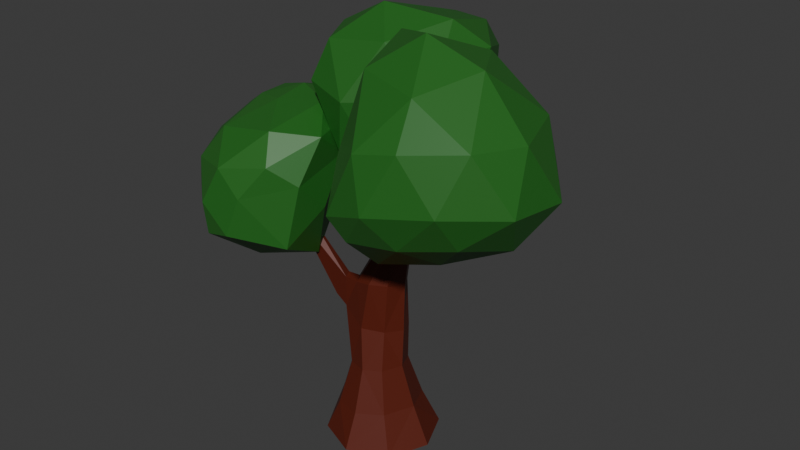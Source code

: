 # Source: tree.blend  (saved by Blender 4.0.36; exported with 4.5.12 LTS)
import bpy
from mathutils import Matrix  # noqa: F401  (used for matrix-valued properties, if any)

bpy.ops.wm.read_factory_settings(use_empty=True)
scene = bpy.context.scene
scene.name = 'Scene'

# ---- collections
col_collection = bpy.data.collections.new('Collection'); scene.collection.children.link(col_collection)

# ---- materials (node trees are filled in below, after node groups)
mat_green = bpy.data.materials.new('green')
mat_green.use_transparent_shadow = False
mat_tree = bpy.data.materials.new('tree')
mat_tree.use_transparent_shadow = False

# ---- material node trees
mat_green.use_nodes = True; mat_green.node_tree.nodes.clear()
_N = mat_green.node_tree.nodes; _L = mat_green.node_tree.links
n0 = _N.new('ShaderNodeBsdfPrincipled'); n0.name = 'Principled BSDF'; n0.location = (10, 300)
n0.inputs[0].default_value = (0.0197, 0.1435, 0.01709, 1.0)
n0.inputs[3].default_value = 1.45
n1 = _N.new('ShaderNodeOutputMaterial'); n1.name = 'Material Output'; n1.location = (300, 300)
_L.new(n0.outputs[0], n1.inputs[0])
n1.is_active_output = True
mat_tree.use_nodes = True; mat_tree.node_tree.nodes.clear()
_N = mat_tree.node_tree.nodes; _L = mat_tree.node_tree.links
n0 = _N.new('ShaderNodeBsdfPrincipled'); n0.name = 'Principled BSDF'; n0.location = (10, 300)
n0.inputs[0].default_value = (0.1053, 0.01352, 0.004689, 1.0)
n0.inputs[3].default_value = 1.45
n1 = _N.new('ShaderNodeOutputMaterial'); n1.name = 'Material Output'; n1.location = (300, 300)
_L.new(n0.outputs[0], n1.inputs[0])
n1.is_active_output = True

# ---- world
world_world = bpy.data.worlds.new('World'); scene.world = world_world
world_world.use_nodes = True; world_world.node_tree.nodes.clear()
_N = world_world.node_tree.nodes; _L = world_world.node_tree.links
n0 = _N.new('ShaderNodeOutputWorld'); n0.name = 'World Output'; n0.location = (300, 300)
n1 = _N.new('ShaderNodeBackground'); n1.name = 'Background'; n1.location = (10, 300)
n1.inputs[0].default_value = (0.05088, 0.05088, 0.05088, 1.0)
_L.new(n1.outputs[0], n0.inputs[0])
n0.is_active_output = True
world_world.color = (0.05088, 0.05088, 0.05088)
world_world.use_sun_shadow = False
world_world.sun_shadow_jitter_overblur = 0.0

# ---- meshes
me_cylinder = bpy.data.meshes.new('Cylinder')
me_cylinder.from_pydata([(0.5231, 0.7941, -0.4063), (-0.258, 1.076, -0.4629), (-0.02953, 1.34, -1.156), (-0.2279, 0.7292, 0.5631), (0.9274, 0.947, -1.155), (0.2925, 0.5439, 0.6007), (1.332, 0.0002387, -1.155), (0.5226, 0.05305, 0.6691), (0.9412, -0.9463, -1.155), (0.3341, -0.439, 0.6776), (-0.007142, -1.338, -1.155), (-0.0808, -0.6391, 0.6475), (-0.9495, -0.9495, -1.155), (-0.5434, -0.4837, 0.6161), (-1.35, -0.001304, -1.156), (-0.8407, -0.03543, 0.5928), (-0.9643, 0.9469, -1.155), (-0.6953, 0.4859, 0.6089), (0.8678, 0.05521, -0.3017), (0.5883, -0.6729, -0.2895), (-0.01738, -0.9867, -0.336), (-0.6603, -0.8028, -0.3796), (-1.105, -0.1306, -0.4113), (-0.9528, 0.7049, -0.3942), (0.2821, 0.5805, 1.501), (-0.1736, 0.7113, 1.508), (0.4543, 0.1898, 1.529), (0.2168, -0.2131, 1.562), (-0.3007, -0.4075, 1.567), (-0.9337, -0.2051, 1.851), (-1.008, 0.09032, 1.868), (-0.618, 0.4941, 1.565), (0.3733, 0.5953, 3.699), (0.03028, 0.8453, 3.842), (0.6298, 0.1465, 3.595), (0.5116, -0.004023, 3.678), (0.251, 0.02464, 3.76), (-0.05782, 0.1799, 3.733), (-0.3875, 0.6258, 3.656), (-0.2542, 0.8202, 3.82), (-0.5728, 1.04, 4.77), (-0.3362, 0.8503, 4.765), (-0.7924, 1.275, 4.84), (-0.6497, 1.405, 4.893), (-0.4401, 1.424, 4.835), (0.9408, -0.03938, 4.979), (0.776, 0.02818, 5.121), (1.098, -0.3041, 4.878), (1.057, -0.4752, 4.867), (0.9616, -0.5279, 4.932), (-0.5841, 0.4297, 2.677), (-0.2241, 0.6654, 2.662), (-0.565, -0.2408, 2.621), (-0.7039, 0.01931, 2.628), (0.2795, -0.1647, 2.762), (-0.1251, -0.3368, 2.735), (0.2243, 0.5913, 2.641), (0.4552, 0.2263, 2.681), (1.466, -0.5736, 5.794), (1.395, -0.5666, 5.867), (1.538, -0.641, 5.744), (1.528, -0.7217, 5.738), (1.489, -0.7627, 5.771), (1.785, -0.6794, 6.367), (1.746, -0.6865, 6.415), (1.827, -0.7184, 6.334), (1.818, -0.7685, 6.331), (1.794, -0.7937, 6.354), (-0.5728, 1.04, 4.77), (-0.3362, 0.8503, 4.765), (-0.7924, 1.275, 4.84), (-0.6497, 1.405, 4.893), (-0.4401, 1.424, 4.835), (-0.6647, 1.105, 5.677), (-0.5307, 0.9847, 5.74), (-0.7337, 1.278, 5.658), (-0.6296, 1.389, 5.728), (-0.4928, 1.397, 5.778), (-0.8581, 1.246, 6.483), (-0.7816, 1.217, 6.522), (-0.8938, 1.321, 6.469), (-0.8258, 1.392, 6.516), (-0.7351, 1.408, 6.55), (-0.4881, 1.184, 5.757), (-0.7355, 1.321, 6.537), (-0.3355, 1.121, 4.809), (0.1435, 0.5091, 3.81), (-0.3355, 1.121, 4.809), (-0.3378, 1.13, 4.81), (0.8038, -0.183, 5.051), (1.409, -0.6472, 5.836), (1.754, -0.7365, 6.392), (-1.234, -2.098e-05, 2.1), (-1.186, -0.2397, 2.082), (-0.9418, -0.07284, 2.676), (-0.8427, -0.2835, 2.66), (-2.194, -0.3931, 3.8), (-2.136, -0.4618, 3.85), (-2.01, -0.2242, 3.886), (-1.943, -0.2854, 3.915), (1.776, -0.7721, 8.984), (0.1316, 0.2406, 7.104), (2.574, 1.603, 7.216), (4.17, -0.8437, 7.396), (2.574, -2.608, 7.363), (0.7845, -2.161, 6.798), (1.052, 1.094, 5.207), (3.509, 0.6392, 5.301), (3.473, -1.915, 5.471), (1.279, -2.536, 5.175), (0.02341, -0.5207, 5.366), (1.839, -0.761, 4.35), (2.288, 0.6108, 8.414), (0.5626, -0.02159, 8.656), (1.003, 1.183, 7.527), (0.1409, -0.936, 7.292), (0.9327, -1.549, 8.322), (3.123, -0.7712, 8.553), (3.638, 0.6408, 7.422), (2.448, -2.022, 8.227), (3.753, -2.001, 7.495), (1.622, -2.716, 7.16), (-0.1017, -0.03296, 6.107), (0.08463, -1.448, 6.187), (1.703, 1.819, 6.208), (0.348, 0.9723, 5.954), (4.433, 0.006379, 6.055), (3.354, 1.504, 6.057), (3.386, -2.519, 6.306), (4.432, -1.538, 6.258), (0.9269, -2.705, 5.687), (1.961, -2.917, 6.059), (0.445, 0.3963, 4.887), (2.381, 1.295, 5.1), (3.923, -0.7702, 5.174), (2.433, -2.426, 5.326), (0.1947, -1.404, 4.911), (1.483, 0.3673, 4.547), (0.5288, -0.3902, 4.19), (2.748, -0.01579, 4.634), (2.688, -1.405, 4.703), (1.26, -1.597, 4.298), (-2.325, 2.511, 7.802), (-1.993, 3.043, 6.392), (-1.103, 3.997, 7.538), (-0.5392, 2.636, 8.27), (-1.335, -0.09255, 8.094), (-1.869, 0.323, 6.217), (-0.4727, 3.647, 6.095), (0.4813, 3.469, 7.439), (0.9351, 0.798, 7.823), (-0.131, -0.1909, 5.803), (-0.9661, 2.158, 4.945), (1.022, 1.918, 5.922), (-1.735, 3.48, 7.777), (-2.673, 2.885, 7.099), (-1.761, 3.712, 7.068), (-2.299, 1.917, 6.155), (-2.625, 1.384, 7.087), (-1.594, 2.698, 8.149), (-0.8261, 3.6, 7.953), (-1.892, 0.9922, 8.134), (-0.7653, 1.005, 8.744), (-1.702, -0.2971, 7.152), (-1.578, 2.691, 5.528), (-1.664, 1.143, 5.326), (-0.9282, 4.079, 6.982), (-1.277, 3.531, 6.084), (0.3352, 3.147, 8.069), (-0.2452, 4.018, 7.57), (0.06697, 0.03862, 8.258), (0.6545, 1.52, 8.506), (-0.8553, -0.3823, 5.741), (-0.5989, -0.6028, 6.991), (-0.3753, 3.062, 5.189), (0.05354, 3.825, 6.905), (1.208, 2.125, 7.878), (0.4386, -0.03159, 7.076), (-0.4434, 1.128, 4.599), (0.3979, 3.088, 5.892), (0.2978, 2.195, 5.109), (0.9432, 2.734, 6.916), (1.204, 1.173, 6.903), (0.7876, 0.9499, 5.262), (-2.886, -0.1911, 5.339), (-2.86, -0.2224, 5.362), (-2.802, -0.1142, 5.378), (-2.772, -0.142, 5.391), (-4.062, 0.1719, 6.014), (-3.682, 0.9301, 5.283), (-2.857, 1.068, 6.426), (-2.715, -0.3211, 6.503), (-3.836, -1.688, 5.266), (-4.01, -0.9186, 4.283), (-2.327, 1.234, 5.049), (-1.5, 0.5937, 6.143), (-1.548, -1.889, 5.682), (-2.377, -2.388, 4.021), (-2.99, 0.0007362, 3.666), (-1.014, -0.7132, 4.531), (-3.471, 0.6445, 6.409), (-4.218, 0.7, 5.675), (-3.412, 1.112, 5.999), (-4.106, 0.2108, 4.736), (-4.4, -0.1805, 5.21), (-3.549, -0.005222, 6.346), (-2.733, 0.5324, 6.622), (-4.056, -0.839, 5.666), (-3.316, -1.404, 6.032), (-4.043, -1.567, 4.635), (-3.427, 0.7565, 4.341), (-3.719, -0.5104, 3.858), (-2.674, 1.366, 5.986), (-3.037, 1.278, 5.099), (-1.735, 0.09834, 6.569), (-2.107, 1.065, 6.392), (-2.662, -2.232, 5.487), (-1.804, -1.502, 6.323), (-3.12, -2.248, 3.798), (-3.102, -2.363, 4.611), (-2.312, 0.7406, 3.92), (-1.838, 1.103, 5.78), (-0.9466, -0.8293, 6.207), (-2.065, -2.262, 4.937), (-2.535, -1.292, 3.106), (-1.57, 0.5702, 4.658), (-1.546, -0.4169, 3.112), (-1.093, -0.004383, 5.568), (-1.023, -1.467, 5.252), (-1.263, -1.67, 3.782)], [], [(4, 0, 18, 6), (1, 3, 5, 0), (6, 18, 19, 8), (0, 5, 7, 18), (8, 19, 20, 10), (18, 7, 9, 19), (10, 20, 21, 12), (19, 9, 11, 20), (12, 21, 22, 14), (20, 11, 13, 21), (14, 22, 23, 16), (21, 13, 15, 22), (17, 15, 30, 31), (16, 23, 1, 2), (22, 15, 17, 23), (2, 1, 0, 4), (23, 17, 3, 1), (2, 4, 6, 8, 10, 12, 14, 16), (51, 50, 39, 33), (11, 9, 27, 28), (3, 17, 31, 25), (13, 11, 28, 29), (7, 5, 24, 26), (15, 13, 29, 30), (5, 3, 25, 24), (9, 7, 26, 27), (35, 34, 47, 48), (53, 52, 37, 38), (55, 54, 35, 36), (57, 56, 32, 34), (50, 53, 38, 39), (52, 55, 36, 37), (54, 57, 34, 35), (56, 51, 33, 32), (44, 43, 71, 72), (33, 39, 43, 44), (36, 86, 85, 41), (38, 37, 40, 42), (39, 38, 42, 43), (37, 36, 41, 40), (46, 89, 90, 59), (32, 33, 46, 45), (33, 86, 89, 46), (36, 35, 48, 49), (34, 32, 45, 47), (24, 25, 51, 56), (27, 26, 57, 54), (29, 28, 55, 52), (31, 30, 53, 50), (26, 24, 56, 57), (28, 27, 54, 55), (30, 29, 93, 92), (25, 31, 50, 51), (59, 90, 91, 64), (48, 47, 60, 61), (45, 46, 59, 58), (49, 48, 61, 62), (47, 45, 58, 60), (63, 64, 91, 67, 66, 65), (61, 60, 65, 66), (58, 59, 64, 63), (62, 61, 66, 67), (60, 58, 63, 65), (69, 87, 88, 83, 74), (42, 40, 68, 70), (41, 85, 44, 72, 88, 87, 69), (43, 42, 70, 71), (40, 41, 69, 68), (77, 76, 81, 82), (71, 70, 75, 76), (68, 69, 74, 73), (72, 71, 76, 77), (70, 68, 73, 75), (79, 84, 82, 81, 80, 78), (75, 73, 78, 80), (74, 83, 84, 79), (76, 75, 80, 81), (73, 74, 79, 78), (95, 94, 98, 99), (83, 88, 72, 77), (85, 86, 33, 44), (84, 83, 77, 82), (91, 90, 62, 67), (90, 89, 49, 62), (89, 86, 36, 49), (53, 30, 92, 94), (52, 53, 94, 95), (29, 52, 95, 93), (99, 98, 186, 187), (94, 92, 96, 98), (93, 95, 99, 97), (92, 93, 97, 96), (100, 112, 113), (101, 115, 113), (100, 117, 112), (100, 119, 117), (100, 116, 119), (101, 122, 115), (102, 124, 114), (103, 126, 118), (104, 128, 120), (105, 130, 121), (101, 125, 122), (102, 124, 127), (103, 129, 126), (104, 131, 128), (105, 123, 130), (106, 137, 132), (107, 139, 133), (108, 134, 140), (109, 141, 135), (110, 138, 136), (138, 141, 111), (138, 141, 136), (136, 141, 109), (141, 140, 111), (141, 135, 140), (135, 140, 108), (140, 139, 111), (140, 139, 134), (134, 139, 107), (139, 111, 137), (139, 137, 133), (133, 137, 106), (137, 111, 138), (137, 138, 132), (132, 138, 110), (123, 110, 136), (123, 136, 130), (130, 136, 109), (131, 109, 135), (131, 135, 128), (128, 108, 135), (129, 108, 134), (129, 134, 126), (126, 134, 107), (127, 107, 133), (127, 133, 124), (124, 133, 106), (125, 106, 132), (125, 122, 132), (122, 132, 110), (130, 109, 131), (130, 131, 121), (121, 131, 104), (128, 108, 129), (128, 129, 120), (120, 103, 129), (126, 107, 127), (126, 127, 118), (118, 102, 127), (124, 106, 125), (124, 125, 114), (114, 125, 101), (122, 110, 123), (122, 123, 115), (115, 123, 105), (116, 105, 121), (116, 121, 119), (119, 121, 104), (119, 104, 120), (119, 120, 117), (117, 120, 103), (117, 103, 118), (117, 118, 112), (112, 118, 102), (115, 105, 116), (115, 116, 113), (113, 116, 100), (112, 114, 102), (112, 114, 113), (113, 114, 101), (142, 154, 155), (143, 157, 155), (142, 159, 154), (142, 161, 159), (142, 158, 161), (143, 164, 157), (144, 166, 156), (145, 168, 160), (146, 170, 162), (147, 172, 163), (143, 167, 164), (144, 169, 166), (145, 171, 168), (146, 173, 170), (147, 165, 172), (148, 179, 174), (149, 181, 175), (150, 182, 176), (151, 183, 177), (152, 180, 178), (180, 153, 183), (180, 183, 178), (178, 183, 151), (183, 153, 182), (183, 182, 177), (177, 182, 150), (182, 153, 181), (182, 181, 176), (176, 181, 149), (181, 153, 179), (181, 179, 175), (175, 179, 148), (179, 153, 180), (179, 180, 174), (174, 180, 152), (165, 152, 178), (165, 178, 172), (172, 178, 151), (173, 151, 177), (173, 177, 170), (170, 177, 150), (171, 150, 176), (171, 176, 168), (168, 176, 149), (169, 149, 175), (169, 175, 166), (166, 175, 148), (167, 148, 174), (167, 174, 164), (164, 174, 152), (172, 151, 173), (172, 173, 163), (163, 173, 146), (170, 150, 171), (170, 171, 162), (162, 171, 145), (168, 149, 169), (168, 169, 160), (160, 169, 144), (166, 148, 167), (166, 167, 156), (156, 167, 143), (164, 152, 165), (164, 165, 157), (157, 165, 147), (158, 147, 163), (158, 163, 161), (161, 163, 146), (161, 146, 162), (161, 162, 159), (159, 162, 145), (159, 145, 160), (159, 160, 154), (154, 160, 144), (157, 147, 158), (157, 158, 155), (155, 158, 142), (154, 144, 156), (154, 156, 155), (155, 156, 143), (184, 185, 187, 186), (98, 96, 184, 186), (97, 99, 187, 185), (96, 97, 185, 184), (188, 200, 201), (189, 203, 201), (188, 200, 205), (188, 207, 205), (188, 204, 207), (189, 210, 203), (190, 212, 202), (191, 214, 206), (192, 216, 208), (193, 218, 209), (189, 213, 210), (190, 215, 212), (191, 217, 214), (192, 219, 216), (193, 211, 218), (194, 220, 225), (195, 227, 221), (196, 228, 222), (197, 229, 223), (198, 224, 226), (226, 199, 229), (226, 224, 229), (224, 229, 197), (229, 199, 228), (229, 228, 223), (223, 228, 196), (228, 199, 227), (228, 227, 222), (222, 227, 195), (227, 199, 225), (227, 225, 221), (221, 225, 194), (225, 199, 226), (225, 226, 220), (220, 226, 198), (211, 224, 198), (211, 218, 224), (218, 197, 224), (219, 197, 223), (219, 223, 216), (216, 223, 196), (217, 196, 222), (217, 222, 214), (214, 222, 195), (215, 195, 221), (215, 221, 212), (212, 221, 194), (213, 220, 194), (213, 220, 210), (210, 220, 198), (218, 197, 219), (218, 219, 209), (209, 219, 192), (216, 196, 217), (216, 217, 208), (208, 217, 191), (214, 195, 215), (214, 215, 206), (206, 215, 190), (212, 194, 213), (212, 213, 202), (202, 189, 213), (210, 211, 198), (210, 203, 211), (203, 211, 193), (204, 193, 209), (204, 209, 207), (207, 192, 209), (207, 192, 208), (207, 208, 205), (205, 208, 191), (205, 191, 206), (205, 206, 200), (200, 190, 206), (203, 193, 204), (203, 201, 204), (201, 204, 188), (200, 202, 190), (200, 202, 201), (201, 202, 189), (126, 139, 127), (139, 118, 127), (102, 137, 127), (137, 124, 127), (134, 126, 103), (103, 140, 126), (140, 118, 126), (118, 139, 126), (140, 118, 139), (118, 111, 139), (108, 134, 103), (103, 140, 134), (137, 102, 124), (102, 106, 124), (106, 114, 124), (111, 102, 137), (102, 138, 137), (102, 132, 106), (132, 114, 106), (114, 125, 106), (118, 111, 102), (111, 102, 112), (112, 102, 138), (114, 110, 102), (114, 132, 102), (140, 118, 103), (117, 141, 118), (141, 112, 118), (112, 118, 111), (141, 112, 111), (112, 138, 111), (108, 103, 140), (103, 135, 140), (120, 129, 108), (108, 103, 129), (122, 114, 132), (114, 132, 125), (141, 138, 112), (112, 138, 136), (203, 210, 198), (128, 108, 120), (120, 108, 135), (135, 108, 103), (120, 103, 135), (135, 117, 103), (114, 125, 122), (135, 117, 141), (117, 141, 109), (136, 112, 141), (112, 114, 110), (110, 113, 114), (113, 122, 114), (122, 114, 101), (128, 120, 135), (120, 131, 135), (131, 135, 117), (117, 109, 135), (100, 136, 112), (110, 138, 102), (198, 210, 189), (218, 204, 211), (204, 224, 211), (224, 203, 211), (203, 198, 211), (203, 198, 224), (189, 201, 198), (189, 226, 198), (204, 224, 203), (224, 201, 203), (226, 220, 213), (213, 225, 220), (218, 204, 193), (202, 189, 226), (226, 189, 213), (226, 213, 202), (212, 213, 225), (225, 213, 194), (209, 218, 204), (218, 204, 207), (188, 224, 204), (224, 201, 204), (224, 201, 188), (218, 207, 224), (207, 197, 224), (197, 188, 224), (188, 224, 229), (229, 200, 226), (200, 202, 226), (202, 199, 226), (226, 212, 199), (208, 188, 197), (212, 226, 225), (212, 194, 225), (192, 209, 218), (218, 209, 207), (200, 202, 199), (199, 202, 190), (207, 197, 188), (205, 188, 208), (205, 188, 229), (229, 200, 188), (219, 218, 192), (192, 218, 197), (197, 207, 218), (221, 225, 212), (227, 215, 225), (215, 221, 225), (192, 207, 197), (197, 207, 208), (205, 229, 200), (229, 206, 200), (206, 200, 199), (199, 200, 190), (208, 192, 197), (206, 199, 190), (199, 215, 190), (201, 224, 198), (212, 190, 199)])
me_cylinder.polygons.foreach_set('material_index', [1, 1, 1, 1, 1, 1, 1, 1, 1, 1, 1, 1, 1, 1, 1, 1, 1, 1, 1, 1, 1, 1, 1, 1, 1, 1, 1, 1, 1, 1, 1, 1, 1, 1, 1, 1, 1, 1, 1, 1, 1, 1, 1, 1, 1, 1, 1, 1, 1, 1, 1, 1, 1, 1, 1, 1, 1, 1, 1, 1, 1, 1, 1, 1, 1, 1, 1, 1, 1, 1, 1, 1, 1, 1, 1, 1, 1, 1, 1, 1, 1, 1, 1, 1, 1, 1, 1, 1, 1, 1, 1, 1, 0, 0, 0, 0, 0, 0, 0, 0, 0, 0, 0, 0, 0, 0, 0, 0, 0, 0, 0, 0, 0, 0, 0, 0, 0, 0, 0, 0, 0, 0, 0, 0, 0, 0, 0, 0, 0, 0, 0, 0, 0, 0, 0, 0, 0, 0, 0, 0, 0, 0, 0, 0, 0, 0, 0, 0, 0, 0, 0, 0, 0, 0, 0, 0, 0, 0, 0, 0, 0, 0, 0, 0, 0, 0, 0, 0, 0, 0, 0, 0, 0, 0, 0, 0, 0, 0, 0, 0, 0, 0, 0, 0, 0, 0, 0, 0, 0, 0, 0, 0, 0, 0, 0, 0, 0, 0, 0, 0, 0, 0, 0, 0, 0, 0, 0, 0, 0, 0, 0, 0, 0, 0, 0, 0, 0, 0, 0, 0, 0, 0, 0, 0, 0, 0, 0, 0, 0, 0, 0, 0, 0, 0, 0, 0, 0, 0, 0, 0, 0, 0, 0, 0, 0, 0, 0, 0, 0, 0, 0, 0, 1, 1, 1, 1, 0, 0, 0, 0, 0, 0, 0, 0, 0, 0, 0, 0, 0, 0, 0, 0, 0, 0, 0, 0, 0, 0, 0, 0, 0, 0, 0, 0, 0, 0, 0, 0, 0, 0, 0, 0, 0, 0, 0, 0, 0, 0, 0, 0, 0, 0, 0, 0, 0, 0, 0, 0, 0, 0, 0, 0, 0, 0, 0, 0, 0, 0, 0, 0, 0, 0, 0, 0, 0, 0, 0, 0, 0, 0, 0, 0, 0, 0, 0, 0, 0, 0, 0, 0, 0, 0, 0, 0, 0, 0, 0, 0, 0, 0, 0, 0, 0, 0, 0, 0, 0, 0, 0, 0, 0, 0, 0, 0, 0, 0, 0, 0, 0, 0, 0, 0, 0, 0, 0, 0, 0, 0, 0, 0, 0, 0, 0, 0, 0, 0, 0, 0, 0, 0, 0, 0, 0, 0, 0, 0, 0, 0, 0, 0, 0, 0, 0, 0, 0, 0, 0, 0, 0, 0, 0, 0, 0, 0, 0, 0, 0, 0, 0, 0, 0, 0, 0, 0, 0, 0, 0, 0, 0, 0, 0, 0, 0, 0, 0, 0, 0, 0, 0, 0, 0, 0, 0, 0, 0, 0, 0, 0, 0, 0, 0, 0, 0, 0])
_uv = me_cylinder.uv_layers.new(name='UVMap')
_uv.uv.foreach_set('vector', [0.875, 0.5, 0.875, 0.75, 0.75, 0.75, 0.75, 0.5, 1.0, 0.75, 1.0, 1.0, 0.875, 1.0, 0.875, 0.75, 0.75, 0.5, 0.75, 0.75, 0.625, 0.75, 0.625, 0.5, 0.875, 0.75, 0.875, 1.0, 0.75, 1.0, 0.75, 0.75, 0.625, 0.5, 0.625, 0.75, 0.5, 0.75, 0.5, 0.5, 0.75, 0.75, 0.75, 1.0, 0.625, 1.0, 0.625, 0.75, 0.5, 0.5, 0.5, 0.75, 0.375, 0.75, 0.375, 0.5, 0.625, 0.75, 0.625, 1.0, 0.5, 1.0, 0.5, 0.75, 0.375, 0.5, 0.375, 0.75, 0.25, 0.75, 0.25, 0.5, 0.5, 0.75, 0.5, 1.0, 0.08029, 0.08029, 0.375, 0.75, 0.25, 0.5, 0.25, 0.75, 0.125, 0.75, 0.125, 0.5, 0.375, 0.75, 0.375, 1.0, 0.25, 1.0, 0.25, 0.75, 0.125, 1.0, 0.25, 1.0, 0.25, 1.0, 0.125, 1.0, 0.125, 0.5, 0.125, 0.75, 0.0, 0.75, 0.0, 0.5, 0.25, 0.75, 0.25, 1.0, 0.125, 1.0, 0.125, 0.75, 1.0, 0.5, 1.0, 0.75, 0.875, 0.75, 0.875, 0.5, 0.125, 0.75, 0.125, 1.0, 0.0, 1.0, 0.0, 0.75, 0.75, 0.49, 0.9197, 0.4197, 0.99, 0.25, 0.9197, 0.08029, 0.75, 0.01, 0.5803, 0.08029, 0.51, 0.25, 0.5803, 0.4197, 0.0, 1.0, 0.125, 1.0, 0.125, 1.0, 0.0, 1.0, 0.5, 1.0, 0.625, 1.0, 0.625, 1.0, 0.5, 1.0, 0.0, 1.0, 0.125, 1.0, 0.125, 1.0, 0.0, 1.0, 0.08029, 0.08029, 0.5, 1.0, 0.5, 1.0, 0.08029, 0.08029, 0.75, 1.0, 0.875, 1.0, 0.875, 1.0, 0.75, 1.0, 0.25, 1.0, 0.375, 1.0, 0.375, 1.0, 0.25, 1.0, 0.875, 1.0, 1.0, 1.0, 1.0, 1.0, 0.875, 1.0, 0.625, 1.0, 0.75, 1.0, 0.75, 1.0, 0.625, 1.0, 0.625, 1.0, 0.75, 1.0, 0.75, 1.0, 0.625, 1.0, 0.25, 1.0, 0.375, 1.0, 0.375, 1.0, 0.25, 1.0, 0.5, 1.0, 0.625, 1.0, 0.625, 1.0, 0.5, 1.0, 0.75, 1.0, 0.875, 1.0, 0.875, 1.0, 0.75, 1.0, 0.125, 1.0, 0.25, 1.0, 0.25, 1.0, 0.125, 1.0, 0.08029, 0.08029, 0.5, 1.0, 0.5, 1.0, 0.08029, 0.08029, 0.625, 1.0, 0.75, 1.0, 0.75, 1.0, 0.625, 1.0, 0.875, 1.0, 1.0, 1.0, 1.0, 1.0, 0.875, 1.0, 0.0, 1.0, 0.125, 1.0, 0.125, 1.0, 0.0, 1.0, 0.0, 1.0, 0.125, 1.0, 0.125, 1.0, 0.0, 1.0, 0.25, 0.01, 0.25, 0.2763, 0.25, 0.2854, 0.25, 0.01, 0.25, 1.0, 0.375, 1.0, 0.375, 1.0, 0.25, 1.0, 0.125, 1.0, 0.25, 1.0, 0.25, 1.0, 0.125, 1.0, 0.08029, 0.08029, 0.5, 1.0, 0.5, 1.0, 0.08029, 0.08029, 0.25, 0.49, 0.25, 0.2394, 0.25, 0.2869, 0.25, 0.49, 0.875, 1.0, 1.0, 1.0, 1.0, 1.0, 0.875, 1.0, 0.25, 0.49, 0.25, 0.2763, 0.25, 0.2394, 0.25, 0.49, 0.5, 1.0, 0.625, 1.0, 0.625, 1.0, 0.5, 1.0, 0.75, 1.0, 0.875, 1.0, 0.875, 1.0, 0.75, 1.0, 0.875, 1.0, 1.0, 1.0, 1.0, 1.0, 0.875, 1.0, 0.625, 1.0, 0.75, 1.0, 0.75, 1.0, 0.625, 1.0, 0.08029, 0.08029, 0.5, 1.0, 0.5, 1.0, 0.08029, 0.08029, 0.125, 1.0, 0.25, 1.0, 0.25, 1.0, 0.125, 1.0, 0.75, 1.0, 0.875, 1.0, 0.875, 1.0, 0.75, 1.0, 0.5, 1.0, 0.625, 1.0, 0.625, 1.0, 0.5, 1.0, 0.25, 1.0, 0.375, 1.0, 0.375, 1.0, 0.25, 1.0, 0.0, 1.0, 0.125, 1.0, 0.125, 1.0, 0.0, 1.0, 0.25, 0.49, 0.25, 0.2869, 0.25, 0.2663, 0.25, 0.49, 0.625, 1.0, 0.75, 1.0, 0.75, 1.0, 0.625, 1.0, 0.875, 1.0, 1.0, 1.0, 1.0, 1.0, 0.875, 1.0, 0.5, 1.0, 0.625, 1.0, 0.625, 1.0, 0.5, 1.0, 0.75, 1.0, 0.875, 1.0, 0.875, 1.0, 0.75, 1.0, 0.4197, 0.4197, 0.25, 0.49, 0.25, 0.2663, 0.25, 0.01, 0.4197, 0.08029, 0.49, 0.25, 0.625, 1.0, 0.75, 1.0, 0.75, 1.0, 0.625, 1.0, 0.875, 1.0, 1.0, 1.0, 1.0, 1.0, 0.875, 1.0, 0.5, 1.0, 0.625, 1.0, 0.625, 1.0, 0.5, 1.0, 0.75, 1.0, 0.875, 1.0, 0.875, 1.0, 0.75, 1.0, 0.25, 0.01, 0.25, 0.2854, 0.25, 0.2937, 0.25, 0.2497, 0.25, 0.01, 0.25, 1.0, 0.375, 1.0, 0.375, 1.0, 0.25, 1.0, 0.25, 0.01, 0.25, 0.2854, 0.25, 0.49, 0.25, 0.49, 0.25, 0.2937, 0.25, 0.2854, 0.25, 0.01, 0.125, 1.0, 0.25, 1.0, 0.25, 1.0, 0.125, 1.0, 0.08029, 0.08029, 0.5, 1.0, 0.5, 1.0, 0.08029, 0.08029, 0.0, 1.0, 0.125, 1.0, 0.125, 1.0, 0.0, 1.0, 0.125, 1.0, 0.25, 1.0, 0.25, 1.0, 0.125, 1.0, 0.08029, 0.08029, 0.5, 1.0, 0.5, 1.0, 0.08029, 0.08029, 0.0, 1.0, 0.125, 1.0, 0.125, 1.0, 0.0, 1.0, 0.25, 1.0, 0.375, 1.0, 0.375, 1.0, 0.25, 1.0, 0.25, 0.01, 0.25, 0.2625, 0.25, 0.49, 0.08029, 0.4197, 0.01, 0.25, 0.08029, 0.08029, 0.25, 1.0, 0.375, 1.0, 0.375, 1.0, 0.25, 1.0, 0.25, 0.01, 0.25, 0.2497, 0.25, 0.2625, 0.25, 0.01, 0.125, 1.0, 0.25, 1.0, 0.25, 1.0, 0.125, 1.0, 0.08029, 0.08029, 0.5, 1.0, 0.5, 1.0, 0.08029, 0.08029, 0.375, 1.0, 0.25, 1.0, 0.25, 1.0, 0.375, 1.0, 0.25, 0.2497, 0.25, 0.2937, 0.25, 0.49, 0.25, 0.49, 0.25, 0.2854, 0.25, 0.2763, 0.25, 0.49, 0.25, 0.49, 0.25, 0.2625, 0.25, 0.2497, 0.25, 0.49, 0.25, 0.49, 0.25, 0.2663, 0.25, 0.2869, 0.25, 0.01, 0.25, 0.01, 0.25, 0.2869, 0.25, 0.2394, 0.25, 0.01, 0.25, 0.01, 0.25, 0.2394, 0.25, 0.2763, 0.25, 0.01, 0.25, 0.01, 0.25, 1.0, 0.25, 1.0, 0.25, 1.0, 0.25, 1.0, 0.375, 1.0, 0.25, 1.0, 0.25, 1.0, 0.375, 1.0, 0.08029, 0.08029, 0.08029, 0.08029, 0.08029, 0.08029, 0.08029, 0.08029, 0.375, 1.0, 0.25, 1.0, 0.25, 1.0, 0.375, 1.0, 0.25, 1.0, 0.25, 1.0, 0.25, 1.0, 0.25, 1.0, 0.08029, 0.08029, 0.08029, 0.08029, 0.08029, 0.08029, 0.08029, 0.08029, 0.25, 1.0, 0.375, 1.0, 0.375, 1.0, 0.25, 1.0, 0.1818, 0.0, 0.1364, 0.07873, 0.2273, 0.07873, 0.2727, 0.1575, 0.3636, 0.1575, 0.3182, 0.07873, 0.9091, 0.0, 0.8636, 0.07873, 0.9545, 0.07873, 0.7273, 0.0, 0.6818, 0.07873, 0.7727, 0.07873, 0.5455, 0.0, 0.5, 0.07873, 0.5909, 0.07873, 0.2727, 0.1575, 0.3182, 0.2362, 0.3636, 0.1575, 0.09091, 0.1575, 0.1364, 0.2362, 0.1818, 0.1575, 0.8182, 0.1575, 0.8636, 0.2362, 0.9091, 0.1575, 0.6364, 0.1575, 0.6818, 0.2362, 0.7273, 0.1575, 0.4545, 0.1575, 0.5, 0.2362, 0.5455, 0.1575, 0.2727, 0.1575, 0.2273, 0.2362, 0.3182, 0.2362, 0.09091, 0.1575, 0.1364, 0.2362, 0.04546, 0.2362, 0.8182, 0.1575, 0.7727, 0.2362, 0.8636, 0.2362, 0.6364, 0.1575, 0.5909, 0.2362, 0.6818, 0.2362, 0.4545, 0.1575, 0.4091, 0.2362, 0.5, 0.2362, 0.1818, 0.3149, 0.2273, 0.3937, 0.2727, 0.3149, 0.0, 0.3149, 0.04546, 0.3937, 0.09091, 0.3149, 0.7273, 0.3149, 0.8182, 0.3149, 0.7727, 0.3937, 0.5455, 0.3149, 0.5909, 0.3937, 0.6364, 0.3149, 0.3636, 0.3149, 0.4091, 0.3937, 0.4545, 0.3149, 0.4091, 0.3937, 0.5, 0.3937, 0.4545, 0.4724, 0.4091, 0.3937, 0.5, 0.3937, 0.4545, 0.3149, 0.4545, 0.3149, 0.5, 0.3937, 0.5455, 0.3149, 0.5909, 0.3937, 0.6818, 0.3937, 0.6364, 0.4724, 0.5909, 0.3937, 0.6364, 0.3149, 0.6818, 0.3937, 0.6364, 0.3149, 0.6818, 0.3937, 0.7273, 0.3149, 0.7727, 0.3937, 0.8636, 0.3937, 0.8182, 0.4724, 0.7727, 0.3937, 0.8636, 0.3937, 0.8182, 0.3149, 0.8182, 0.3149, 0.8636, 0.3937, 0.9091, 0.3149, 0.04546, 0.3937, 0.09091, 0.4724, 0.1364, 0.3937, 0.04546, 0.3937, 0.1364, 0.3937, 0.09091, 0.3149, 0.09091, 0.3149, 0.1364, 0.3937, 0.1818, 0.3149, 0.2273, 0.3937, 0.2727, 0.4724, 0.3182, 0.3937, 0.2273, 0.3937, 0.3182, 0.3937, 0.2727, 0.3149, 0.2727, 0.3149, 0.3182, 0.3937, 0.3636, 0.3149, 0.4091, 0.2362, 0.3636, 0.3149, 0.4545, 0.3149, 0.4091, 0.2362, 0.4545, 0.3149, 0.5, 0.2362, 0.5, 0.2362, 0.4545, 0.3149, 0.5455, 0.3149, 0.5909, 0.2362, 0.5455, 0.3149, 0.6364, 0.3149, 0.5909, 0.2362, 0.6364, 0.3149, 0.6818, 0.2362, 0.6818, 0.2362, 0.7273, 0.3149, 0.6364, 0.3149, 0.7727, 0.2362, 0.7273, 0.3149, 0.8182, 0.3149, 0.7727, 0.2362, 0.8182, 0.3149, 0.8636, 0.2362, 0.8636, 0.2362, 0.8182, 0.3149, 0.9091, 0.3149, 0.04546, 0.2362, 0.0, 0.3149, 0.09091, 0.3149, 0.04546, 0.2362, 0.09091, 0.3149, 0.1364, 0.2362, 0.1364, 0.2362, 0.09091, 0.3149, 0.1818, 0.3149, 0.2273, 0.2362, 0.1818, 0.3149, 0.2727, 0.3149, 0.2273, 0.2362, 0.3182, 0.2362, 0.2727, 0.3149, 0.3182, 0.2362, 0.2727, 0.3149, 0.3636, 0.3149, 0.5, 0.2362, 0.5455, 0.3149, 0.5909, 0.2362, 0.5, 0.2362, 0.5909, 0.2362, 0.5455, 0.1575, 0.5455, 0.1575, 0.5909, 0.2362, 0.6364, 0.1575, 0.6818, 0.2362, 0.7273, 0.3149, 0.7727, 0.2362, 0.6818, 0.2362, 0.7727, 0.2362, 0.7273, 0.1575, 0.7273, 0.1575, 0.8182, 0.1575, 0.7727, 0.2362, 0.8636, 0.2362, 0.9091, 0.3149, 0.9545, 0.2362, 0.8636, 0.2362, 0.9545, 0.2362, 0.9091, 0.1575, 0.9091, 0.1575, 1.0, 0.1575, 0.9545, 0.2362, 0.1364, 0.2362, 0.1818, 0.3149, 0.2273, 0.2362, 0.1364, 0.2362, 0.2273, 0.2362, 0.1818, 0.1575, 0.1818, 0.1575, 0.2273, 0.2362, 0.2727, 0.1575, 0.3182, 0.2362, 0.3636, 0.3149, 0.4091, 0.2362, 0.3182, 0.2362, 0.4091, 0.2362, 0.3636, 0.1575, 0.3636, 0.1575, 0.4091, 0.2362, 0.4545, 0.1575, 0.5, 0.07873, 0.4545, 0.1575, 0.5455, 0.1575, 0.5, 0.07873, 0.5455, 0.1575, 0.5909, 0.07873, 0.5909, 0.07873, 0.5455, 0.1575, 0.6364, 0.1575, 0.6818, 0.07873, 0.6364, 0.1575, 0.7273, 0.1575, 0.6818, 0.07873, 0.7273, 0.1575, 0.7727, 0.07873, 0.7727, 0.07873, 0.7273, 0.1575, 0.8182, 0.1575, 0.8636, 0.07873, 0.8182, 0.1575, 0.9091, 0.1575, 0.8636, 0.07873, 0.9091, 0.1575, 0.9545, 0.07873, 0.9545, 0.07873, 0.9091, 0.1575, 1.0, 0.1575, 0.3636, 0.1575, 0.4545, 0.1575, 0.4091, 0.07873, 0.3636, 0.1575, 0.4091, 0.07873, 0.3182, 0.07873, 0.3182, 0.07873, 0.4091, 0.07873, 0.3636, 0.0, 0.1364, 0.07873, 0.1818, 0.1575, 0.09091, 0.1575, 0.1364, 0.07873, 0.1818, 0.1575, 0.2273, 0.07873, 0.2273, 0.07873, 0.1818, 0.1575, 0.2727, 0.1575, 0.1818, 0.0, 0.1364, 0.07873, 0.2273, 0.07873, 0.2727, 0.1575, 0.3636, 0.1575, 0.3182, 0.07873, 0.9091, 0.0, 0.8636, 0.07873, 0.9545, 0.07873, 0.7273, 0.0, 0.6818, 0.07873, 0.7727, 0.07873, 0.5455, 0.0, 0.5, 0.07873, 0.5909, 0.07873, 0.2727, 0.1575, 0.3182, 0.2362, 0.3636, 0.1575, 0.09091, 0.1575, 0.1364, 0.2362, 0.1818, 0.1575, 0.8182, 0.1575, 0.8636, 0.2362, 0.9091, 0.1575, 0.6364, 0.1575, 0.6818, 0.2362, 0.7273, 0.1575, 0.4545, 0.1575, 0.5, 0.2362, 0.5455, 0.1575, 0.2727, 0.1575, 0.2273, 0.2362, 0.3182, 0.2362, 0.09091, 0.1575, 0.04546, 0.2362, 0.1364, 0.2362, 0.8182, 0.1575, 0.7727, 0.2362, 0.8636, 0.2362, 0.6364, 0.1575, 0.5909, 0.2362, 0.6818, 0.2362, 0.4545, 0.1575, 0.4091, 0.2362, 0.5, 0.2362, 0.1818, 0.3149, 0.2273, 0.3937, 0.2727, 0.3149, 0.0, 0.3149, 0.04546, 0.3937, 0.09091, 0.3149, 0.7273, 0.3149, 0.7727, 0.3937, 0.8182, 0.3149, 0.5455, 0.3149, 0.5909, 0.3937, 0.6364, 0.3149, 0.3636, 0.3149, 0.4091, 0.3937, 0.4545, 0.3149, 0.4091, 0.3937, 0.4545, 0.4724, 0.5, 0.3937, 0.4091, 0.3937, 0.5, 0.3937, 0.4545, 0.3149, 0.4545, 0.3149, 0.5, 0.3937, 0.5455, 0.3149, 0.5909, 0.3937, 0.6364, 0.4724, 0.6818, 0.3937, 0.5909, 0.3937, 0.6818, 0.3937, 0.6364, 0.3149, 0.6364, 0.3149, 0.6818, 0.3937, 0.7273, 0.3149, 0.7727, 0.3937, 0.8182, 0.4724, 0.8636, 0.3937, 0.7727, 0.3937, 0.8636, 0.3937, 0.8182, 0.3149, 0.8182, 0.3149, 0.8636, 0.3937, 0.9091, 0.3149, 0.04546, 0.3937, 0.09091, 0.4724, 0.1364, 0.3937, 0.04546, 0.3937, 0.1364, 0.3937, 0.09091, 0.3149, 0.09091, 0.3149, 0.1364, 0.3937, 0.1818, 0.3149, 0.2273, 0.3937, 0.2727, 0.4724, 0.3182, 0.3937, 0.2273, 0.3937, 0.3182, 0.3937, 0.2727, 0.3149, 0.2727, 0.3149, 0.3182, 0.3937, 0.3636, 0.3149, 0.4091, 0.2362, 0.3636, 0.3149, 0.4545, 0.3149, 0.4091, 0.2362, 0.4545, 0.3149, 0.5, 0.2362, 0.5, 0.2362, 0.4545, 0.3149, 0.5455, 0.3149, 0.5909, 0.2362, 0.5455, 0.3149, 0.6364, 0.3149, 0.5909, 0.2362, 0.6364, 0.3149, 0.6818, 0.2362, 0.6818, 0.2362, 0.6364, 0.3149, 0.7273, 0.3149, 0.7727, 0.2362, 0.7273, 0.3149, 0.8182, 0.3149, 0.7727, 0.2362, 0.8182, 0.3149, 0.8636, 0.2362, 0.8636, 0.2362, 0.8182, 0.3149, 0.9091, 0.3149, 0.04546, 0.2362, 0.0, 0.3149, 0.09091, 0.3149, 0.04546, 0.2362, 0.09091, 0.3149, 0.1364, 0.2362, 0.1364, 0.2362, 0.09091, 0.3149, 0.1818, 0.3149, 0.2273, 0.2362, 0.1818, 0.3149, 0.2727, 0.3149, 0.2273, 0.2362, 0.2727, 0.3149, 0.3182, 0.2362, 0.3182, 0.2362, 0.2727, 0.3149, 0.3636, 0.3149, 0.5, 0.2362, 0.5455, 0.3149, 0.5909, 0.2362, 0.5, 0.2362, 0.5909, 0.2362, 0.5455, 0.1575, 0.5455, 0.1575, 0.5909, 0.2362, 0.6364, 0.1575, 0.6818, 0.2362, 0.7273, 0.3149, 0.7727, 0.2362, 0.6818, 0.2362, 0.7727, 0.2362, 0.7273, 0.1575, 0.7273, 0.1575, 0.7727, 0.2362, 0.8182, 0.1575, 0.8636, 0.2362, 0.9091, 0.3149, 0.9545, 0.2362, 0.8636, 0.2362, 0.9545, 0.2362, 0.9091, 0.1575, 0.9091, 0.1575, 0.9545, 0.2362, 1.0, 0.1575, 0.1364, 0.2362, 0.1818, 0.3149, 0.2273, 0.2362, 0.1364, 0.2362, 0.2273, 0.2362, 0.1818, 0.1575, 0.1818, 0.1575, 0.2273, 0.2362, 0.2727, 0.1575, 0.3182, 0.2362, 0.3636, 0.3149, 0.4091, 0.2362, 0.3182, 0.2362, 0.4091, 0.2362, 0.3636, 0.1575, 0.3636, 0.1575, 0.4091, 0.2362, 0.4545, 0.1575, 0.5, 0.07873, 0.4545, 0.1575, 0.5455, 0.1575, 0.5, 0.07873, 0.5455, 0.1575, 0.5909, 0.07873, 0.5909, 0.07873, 0.5455, 0.1575, 0.6364, 0.1575, 0.6818, 0.07873, 0.6364, 0.1575, 0.7273, 0.1575, 0.6818, 0.07873, 0.7273, 0.1575, 0.7727, 0.07873, 0.7727, 0.07873, 0.7273, 0.1575, 0.8182, 0.1575, 0.8636, 0.07873, 0.8182, 0.1575, 0.9091, 0.1575, 0.8636, 0.07873, 0.9091, 0.1575, 0.9545, 0.07873, 0.9545, 0.07873, 0.9091, 0.1575, 1.0, 0.1575, 0.3636, 0.1575, 0.4545, 0.1575, 0.4091, 0.07873, 0.3636, 0.1575, 0.4091, 0.07873, 0.3182, 0.07873, 0.3182, 0.07873, 0.4091, 0.07873, 0.3636, 0.0, 0.1364, 0.07873, 0.09091, 0.1575, 0.1818, 0.1575, 0.1364, 0.07873, 0.1818, 0.1575, 0.2273, 0.07873, 0.2273, 0.07873, 0.1818, 0.1575, 0.2727, 0.1575, 0.25, 1.0, 0.375, 1.0, 0.375, 1.0, 0.25, 1.0, 0.25, 1.0, 0.25, 1.0, 0.25, 1.0, 0.25, 1.0, 0.08029, 0.08029, 0.08029, 0.08029, 0.08029, 0.08029, 0.08029, 0.08029, 0.25, 1.0, 0.375, 1.0, 0.375, 1.0, 0.25, 1.0, 0.1818, 0.0, 0.1364, 0.07873, 0.2273, 0.07873, 0.2727, 0.1575, 0.3636, 0.1575, 0.3182, 0.07873, 0.9091, 0.0, 0.9545, 0.07873, 0.8636, 0.07873, 0.7273, 0.0, 0.6818, 0.07873, 0.7727, 0.07873, 0.5455, 0.0, 0.5, 0.07873, 0.5909, 0.07873, 0.2727, 0.1575, 0.3182, 0.2362, 0.3636, 0.1575, 0.09091, 0.1575, 0.1364, 0.2362, 0.1818, 0.1575, 0.8182, 0.1575, 0.8636, 0.2362, 0.9091, 0.1575, 0.6364, 0.1575, 0.6818, 0.2362, 0.7273, 0.1575, 0.4545, 0.1575, 0.5, 0.2362, 0.5455, 0.1575, 0.2727, 0.1575, 0.2273, 0.2362, 0.3182, 0.2362, 0.09091, 0.1575, 0.04546, 0.2362, 0.1364, 0.2362, 0.8182, 0.1575, 0.7727, 0.2362, 0.8636, 0.2362, 0.6364, 0.1575, 0.5909, 0.2362, 0.6818, 0.2362, 0.4545, 0.1575, 0.4091, 0.2362, 0.5, 0.2362, 0.1818, 0.3149, 0.2727, 0.3149, 0.2273, 0.3937, 0.0, 0.3149, 0.04546, 0.3937, 0.09091, 0.3149, 0.7273, 0.3149, 0.7727, 0.3937, 0.8182, 0.3149, 0.5455, 0.3149, 0.5909, 0.3937, 0.6364, 0.3149, 0.3636, 0.3149, 0.4545, 0.3149, 0.4091, 0.3937, 0.4091, 0.3937, 0.4545, 0.4724, 0.5, 0.3937, 0.4091, 0.3937, 0.4545, 0.3149, 0.5, 0.3937, 0.4545, 0.3149, 0.5, 0.3937, 0.5455, 0.3149, 0.5909, 0.3937, 0.6364, 0.4724, 0.6818, 0.3937, 0.5909, 0.3937, 0.6818, 0.3937, 0.6364, 0.3149, 0.6364, 0.3149, 0.6818, 0.3937, 0.7273, 0.3149, 0.7727, 0.3937, 0.8182, 0.4724, 0.8636, 0.3937, 0.7727, 0.3937, 0.8636, 0.3937, 0.8182, 0.3149, 0.8182, 0.3149, 0.8636, 0.3937, 0.9091, 0.3149, 0.04546, 0.3937, 0.09091, 0.4724, 0.1364, 0.3937, 0.04546, 0.3937, 0.1364, 0.3937, 0.09091, 0.3149, 0.09091, 0.3149, 0.1364, 0.3937, 0.1818, 0.3149, 0.2273, 0.3937, 0.2727, 0.4724, 0.3182, 0.3937, 0.2273, 0.3937, 0.3182, 0.3937, 0.2727, 0.3149, 0.2727, 0.3149, 0.3182, 0.3937, 0.3636, 0.3149, 0.4091, 0.2362, 0.4545, 0.3149, 0.3636, 0.3149, 0.4091, 0.2362, 0.5, 0.2362, 0.4545, 0.3149, 0.5, 0.2362, 0.5455, 0.3149, 0.4545, 0.3149, 0.5909, 0.2362, 0.5455, 0.3149, 0.6364, 0.3149, 0.5909, 0.2362, 0.6364, 0.3149, 0.6818, 0.2362, 0.6818, 0.2362, 0.6364, 0.3149, 0.7273, 0.3149, 0.7727, 0.2362, 0.7273, 0.3149, 0.8182, 0.3149, 0.7727, 0.2362, 0.8182, 0.3149, 0.8636, 0.2362, 0.8636, 0.2362, 0.8182, 0.3149, 0.9091, 0.3149, 0.04546, 0.2362, 0.0, 0.3149, 0.09091, 0.3149, 0.04546, 0.2362, 0.09091, 0.3149, 0.1364, 0.2362, 0.1364, 0.2362, 0.09091, 0.3149, 0.1818, 0.3149, 0.2273, 0.2362, 0.2727, 0.3149, 0.1818, 0.3149, 0.2273, 0.2362, 0.2727, 0.3149, 0.3182, 0.2362, 0.3182, 0.2362, 0.2727, 0.3149, 0.3636, 0.3149, 0.5, 0.2362, 0.5455, 0.3149, 0.5909, 0.2362, 0.5, 0.2362, 0.5909, 0.2362, 0.5455, 0.1575, 0.5455, 0.1575, 0.5909, 0.2362, 0.6364, 0.1575, 0.6818, 0.2362, 0.7273, 0.3149, 0.7727, 0.2362, 0.6818, 0.2362, 0.7727, 0.2362, 0.7273, 0.1575, 0.7273, 0.1575, 0.7727, 0.2362, 0.8182, 0.1575, 0.8636, 0.2362, 0.9091, 0.3149, 0.9545, 0.2362, 0.8636, 0.2362, 0.9545, 0.2362, 0.9091, 0.1575, 0.9091, 0.1575, 0.9545, 0.2362, 1.0, 0.1575, 0.1364, 0.2362, 0.1818, 0.3149, 0.2273, 0.2362, 0.1364, 0.2362, 0.2273, 0.2362, 0.1818, 0.1575, 0.1818, 0.1575, 0.2727, 0.1575, 0.2273, 0.2362, 0.3182, 0.2362, 0.4091, 0.2362, 0.3636, 0.3149, 0.3182, 0.2362, 0.3636, 0.1575, 0.4091, 0.2362, 0.3636, 0.1575, 0.4091, 0.2362, 0.4545, 0.1575, 0.5, 0.07873, 0.4545, 0.1575, 0.5455, 0.1575, 0.5, 0.07873, 0.5455, 0.1575, 0.5909, 0.07873, 0.5909, 0.07873, 0.6364, 0.1575, 0.5455, 0.1575, 0.6818, 0.07873, 0.6364, 0.1575, 0.7273, 0.1575, 0.6818, 0.07873, 0.7273, 0.1575, 0.7727, 0.07873, 0.7727, 0.07873, 0.7273, 0.1575, 0.8182, 0.1575, 0.8636, 0.07873, 0.8182, 0.1575, 0.9091, 0.1575, 0.8636, 0.07873, 0.9091, 0.1575, 0.9545, 0.07873, 0.9545, 0.07873, 1.0, 0.1575, 0.9091, 0.1575, 0.3636, 0.1575, 0.4545, 0.1575, 0.4091, 0.07873, 0.3636, 0.1575, 0.3182, 0.07873, 0.4091, 0.07873, 0.3182, 0.07873, 0.4091, 0.07873, 0.3636, 0.0, 0.1364, 0.07873, 0.1818, 0.1575, 0.09091, 0.1575, 0.1364, 0.07873, 0.1818, 0.1575, 0.2273, 0.07873, 0.2273, 0.07873, 0.1818, 0.1575, 0.2727, 0.1575, 0.0, 0.0, 0.0, 0.0, 0.0, 0.0, 0.0, 0.0, 0.0, 0.0, 0.0, 0.0, 0.0, 0.0, 0.0, 0.0, 0.0, 0.0, 0.0, 0.0, 0.0, 0.0, 0.0, 0.0, 0.0, 0.0, 0.0, 0.0, 0.0, 0.0, 0.0, 0.0, 0.0, 0.0, 0.0, 0.0, 0.0, 0.0, 0.0, 0.0, 0.0, 0.0, 0.0, 0.0, 0.0, 0.0, 0.0, 0.0, 0.0, 0.0, 0.0, 0.0, 0.0, 0.0, 0.0, 0.0, 0.0, 0.0, 0.0, 0.0, 0.0, 0.0, 0.0, 0.0, 0.0, 0.0, 0.0, 0.0, 0.0, 0.0, 0.0, 0.0, 0.0, 0.0, 0.0, 0.0, 0.0, 0.0, 0.0, 0.0, 0.0, 0.0, 0.0, 0.0, 0.0, 0.0, 0.0, 0.0, 0.0, 0.0, 0.0, 0.0, 0.0, 0.0, 0.0, 0.0, 0.0, 0.0, 0.0, 0.0, 0.0, 0.0, 0.0, 0.0, 0.0, 0.0, 0.0, 0.0, 0.0, 0.0, 0.0, 0.0, 0.0, 0.0, 0.0, 0.0, 0.0, 0.0, 0.0, 0.0, 0.0, 0.0, 0.0, 0.0, 0.0, 0.0, 0.0, 0.0, 0.0, 0.0, 0.0, 0.0, 0.0, 0.0, 0.0, 0.0, 0.0, 0.0, 0.0, 0.0, 0.0, 0.0, 0.0, 0.0, 0.0, 0.0, 0.0, 0.0, 0.0, 0.0, 0.0, 0.0, 0.0, 0.0, 0.0, 0.0, 0.0, 0.0, 0.0, 0.0, 0.0, 0.0, 0.0, 0.0, 0.0, 0.0, 0.0, 0.0, 0.0, 0.0, 0.0, 0.0, 0.0, 0.0, 0.0, 0.0, 0.0, 0.0, 0.0, 0.0, 0.0, 0.0, 0.0, 0.0, 0.0, 0.0, 0.0, 0.0, 0.0, 0.0, 0.0, 0.0, 0.0, 0.0, 0.0, 0.0, 0.0, 0.0, 0.0, 0.0, 0.0, 0.0, 0.0, 0.0, 0.0, 0.0, 0.0, 0.0, 0.0, 0.0, 0.0, 0.0, 0.0, 0.0, 0.0, 0.0, 0.0, 0.0, 0.0, 0.0, 0.0, 0.0, 0.0, 0.0, 0.0, 0.0, 0.0, 0.0, 0.0, 0.0, 0.0, 0.0, 0.0, 0.0, 0.0, 0.0, 0.0, 0.0, 0.0, 0.0, 0.0, 0.0, 0.0, 0.0, 0.0, 0.0, 0.0, 0.0, 0.0, 0.0, 0.0, 0.0, 0.0, 0.0, 0.0, 0.0, 0.0, 0.0, 0.0, 0.0, 0.0, 0.0, 0.0, 0.0, 0.0, 0.0, 0.0, 0.0, 0.0, 0.0, 0.0, 0.0, 0.0, 0.0, 0.0, 0.0, 0.0, 0.0, 0.0, 0.0, 0.0, 0.0, 0.0, 0.0, 0.0, 0.0, 0.0, 0.0, 0.0, 0.0, 0.0, 0.0, 0.0, 0.0, 0.0, 0.0, 0.0, 0.0, 0.0, 0.0, 0.0, 0.0, 0.0, 0.0, 0.0, 0.0, 0.0, 0.0, 0.0, 0.0, 0.0, 0.0, 0.0, 0.0, 0.0, 0.0, 0.0, 0.0, 0.0, 0.0, 0.0, 0.0, 0.0, 0.0, 0.0, 0.0, 0.0, 0.0, 0.0, 0.0, 0.0, 0.0, 0.0, 0.0, 0.0, 0.0, 0.0, 0.0, 0.0, 0.0, 0.0, 0.0, 0.0, 0.0, 0.0, 0.0, 0.0, 0.0, 0.0, 0.0, 0.0, 0.0, 0.0, 0.0, 0.0, 0.0, 0.0, 0.0, 0.0, 0.0, 0.0, 0.0, 0.0, 0.0, 0.0, 0.0, 0.0, 0.0, 0.0, 0.0, 0.0, 0.0, 0.0, 0.0, 0.0, 0.0, 0.0, 0.0, 0.0, 0.0, 0.0, 0.0, 0.0, 0.0, 0.0, 0.0, 0.0, 0.0, 0.0, 0.0, 0.0, 0.0, 0.0, 0.0, 0.0, 0.0, 0.0, 0.0, 0.0, 0.0, 0.0, 0.0, 0.0, 0.0, 0.0, 0.0, 0.0, 0.0, 0.0, 0.0, 0.0, 0.0, 0.0, 0.0, 0.0, 0.0, 0.0, 0.0, 0.0, 0.0, 0.0, 0.0, 0.0, 0.0, 0.0, 0.0, 0.0, 0.0, 0.0, 0.0, 0.0, 0.0, 0.0, 0.0, 0.0, 0.0, 0.0, 0.0, 0.0, 0.0, 0.0, 0.0, 0.0, 0.0, 0.0, 0.0, 0.0, 0.0, 0.0, 0.0, 0.0, 0.0, 0.0, 0.0, 0.0, 0.0, 0.0, 0.0, 0.0, 0.0, 0.0, 0.0, 0.0, 0.0, 0.0, 0.0, 0.0, 0.0, 0.0, 0.0, 0.0, 0.0, 0.0, 0.0, 0.0, 0.0, 0.0, 0.0, 0.0, 0.0, 0.0, 0.0, 0.0, 0.0, 0.0, 0.0, 0.0, 0.0, 0.0, 0.0, 0.0, 0.0, 0.0, 0.0, 0.0, 0.0, 0.0, 0.0, 0.0, 0.0, 0.0, 0.0, 0.0, 0.0, 0.0, 0.0, 0.0, 0.0, 0.0, 0.0, 0.0, 0.0, 0.0, 0.0, 0.0, 0.0, 0.0, 0.0, 0.0, 0.0, 0.0, 0.0, 0.0, 0.0, 0.0, 0.0, 0.0, 0.0, 0.0, 0.0, 0.0, 0.0, 0.0, 0.0, 0.0, 0.0, 0.0, 0.0, 0.0, 0.0, 0.0, 0.0, 0.0, 0.0, 0.0, 0.0, 0.0, 0.0, 0.0, 0.0, 0.0, 0.0, 0.0, 0.0, 0.0, 0.0, 0.0, 0.0, 0.0, 0.0, 0.0, 0.0, 0.0, 0.0, 0.0, 0.0, 0.0, 0.0, 0.0, 0.0, 0.0, 0.0, 0.0, 0.0, 0.0, 0.0, 0.0, 0.0, 0.0, 0.0, 0.0, 0.0, 0.0, 0.0, 0.0, 0.0, 0.0, 0.0, 0.0, 0.0, 0.0, 0.0, 0.0, 0.0, 0.0, 0.0, 0.0, 0.0, 0.0, 0.0, 0.0, 0.0, 0.0, 0.0, 0.0, 0.0, 0.0, 0.0, 0.0, 0.0, 0.0, 0.0, 0.0, 0.0, 0.0, 0.0, 0.0, 0.0, 0.0, 0.0, 0.0, 0.0, 0.0, 0.0, 0.0, 0.0, 0.0, 0.0, 0.0, 0.0, 0.0, 0.0, 0.0, 0.0, 0.0, 0.0, 0.0, 0.0, 0.0, 0.0, 0.0, 0.0, 0.0, 0.0, 0.0, 0.0, 0.0, 0.0, 0.0, 0.0, 0.0, 0.0, 0.0, 0.0, 0.0, 0.0, 0.0, 0.0, 0.0, 0.0, 0.0, 0.0, 0.0, 0.0, 0.0, 0.0, 0.0, 0.0, 0.0, 0.0, 0.0, 0.0, 0.0, 0.0, 0.0, 0.0, 0.0, 0.0, 0.0, 0.0, 0.0, 0.0, 0.0, 0.0, 0.0, 0.0, 0.0, 0.0, 0.0, 0.0, 0.0, 0.0, 0.0, 0.0, 0.0, 0.0, 0.0, 0.0, 0.0, 0.0, 0.0, 0.0, 0.0, 0.0, 0.0, 0.0, 0.0, 0.0])
me_cylinder.materials.append(mat_green)
me_cylinder.materials.append(mat_tree)
me_cylinder.update()

# ---- objects
ob_cylinder = bpy.data.objects.new('Cylinder', me_cylinder)

# ---- transforms, parenting, visibility, modifiers, constraints
ob_cylinder.location = (0.0, 0.0, 1.0)
_m = ob_cylinder.modifiers.new('Triangulate', 'TRIANGULATE')

# ---- collection membership
col_collection.objects.link(ob_cylinder)

# ---- scene / render settings (as saved in the file)
scene.frame_start = 1; scene.frame_end = 250; scene.frame_set(1)
scene.render.engine = 'BLENDER_EEVEE_NEXT'
scene.cycles.sampling_pattern = 'TABULATED_SOBOL'
bpy.context.view_layer.update()

# ---- added for rendering (the .blend has no active camera and no usable light): camera, sun
cam_auto = bpy.data.cameras.new('AutoCamera')
cam_auto.lens = 50.0
cam_auto.sensor_width = 36.0
cam_auto.clip_end = 1000.0
ob_auto_camera = bpy.data.objects.new('AutoCamera', cam_auto)
scene.collection.objects.link(ob_auto_camera)
ob_auto_camera.location = (14.0418, -16.2492, 16.1338)
ob_auto_camera.rotation_euler = (1.09748, -7.21219e-08, 0.694738)
scene.camera = ob_auto_camera
light_auto_sun = bpy.data.lights.new('AutoSun', 'SUN')
light_auto_sun.energy = 3.0
light_auto_sun.angle = 0.0523599
ob_auto_sun = bpy.data.objects.new('AutoSun', light_auto_sun)
scene.collection.objects.link(ob_auto_sun)
ob_auto_sun.rotation_euler = (0.872665, 0.174533, 0.523599)
bpy.context.view_layer.update()
